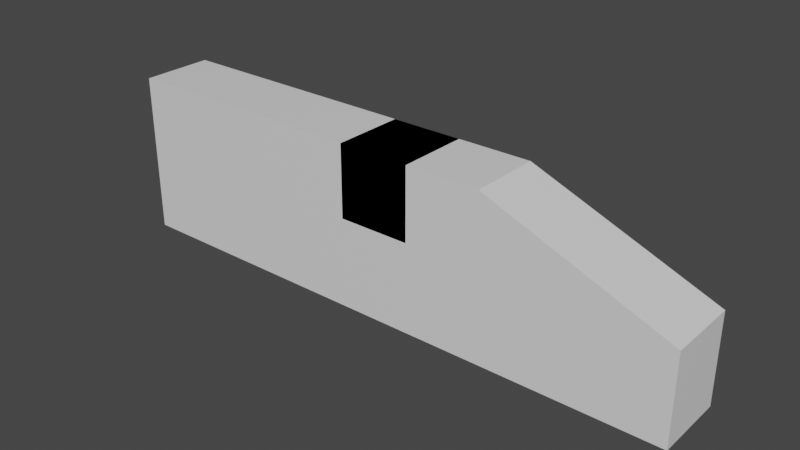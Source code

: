 # Source: PlatformTriangle.blend  (saved by Blender 2.80.75; exported with 4.5.12 LTS)
import bpy
from mathutils import Matrix  # noqa: F401  (used for matrix-valued properties, if any)

bpy.ops.wm.read_factory_settings(use_empty=True)
scene = bpy.context.scene
scene.name = 'Scene'

# ---- collections
col_collection = bpy.data.collections.new('Collection'); scene.collection.children.link(col_collection)

# ---- materials (node trees are filled in below, after node groups)
mat_material = bpy.data.materials.new('Material')
mat_material.alpha_threshold = 0.0
mat_material.use_transparent_shadow = False
mat_material.line_color = (0.0, 0.0, 0.0, 1.0)
mat_m = bpy.data.materials.new('m')
mat_m.use_transparent_shadow = False

# ---- material node trees
mat_material.use_nodes = True; mat_material.node_tree.nodes.clear()
_N = mat_material.node_tree.nodes; _L = mat_material.node_tree.links
n0 = _N.new('ShaderNodeOutputMaterial'); n0.name = 'Material Output'; n0.location = (300, 300)
n1 = _N.new('ShaderNodeBsdfPrincipled'); n1.name = 'Principled BSDF'; n1.location = (10, 300)
n1.distribution = 'GGX'
n1.subsurface_method = 'BURLEY'
n1.inputs[2].default_value = 0.4
n1.inputs[3].default_value = 1.45
n1.inputs[27].default_value = (0.0, 0.0, 0.0, 1.0)
n1.inputs[28].default_value = 1.0
_L.new(n1.outputs[0], n0.inputs[0])
n0.is_active_output = True
mat_m.use_nodes = True; mat_m.node_tree.nodes.clear()
_N = mat_m.node_tree.nodes; _L = mat_m.node_tree.links
n0 = _N.new('ShaderNodeOutputMaterial'); n0.name = 'Material Output'; n0.location = (300, 300)
n1 = _N.new('ShaderNodeBsdfPrincipled'); n1.name = 'Principled BSDF'; n1.location = (10, 300)
n1.distribution = 'GGX'
n1.subsurface_method = 'BURLEY'
n1.inputs[0].default_value = (0.01298, 0.2346, 0.6105, 1.0)
n1.inputs[3].default_value = 1.45
n1.inputs[27].default_value = (0.0, 0.0, 0.0, 1.0)
n1.inputs[28].default_value = 1.0
_L.new(n1.outputs[0], n0.inputs[0])
n0.is_active_output = True

# ---- world
world_world = bpy.data.worlds.new('World'); scene.world = world_world
world_world.use_nodes = True; world_world.node_tree.nodes.clear()
_N = world_world.node_tree.nodes; _L = world_world.node_tree.links
n0 = _N.new('ShaderNodeOutputWorld'); n0.name = 'World Output'; n0.location = (300, 300)
n1 = _N.new('ShaderNodeBackground'); n1.name = 'Background'; n1.location = (10, 300)
n1.inputs[0].default_value = (0.05088, 0.05088, 0.05088, 1.0)
_L.new(n1.outputs[0], n0.inputs[0])
n0.is_active_output = True
world_world.color = (0.05088, 0.05088, 0.05088)
world_world.use_sun_shadow = False
world_world.sun_shadow_jitter_overblur = 0.0

# ---- meshes
me_cube = bpy.data.meshes.new('Cube')
me_cube.from_pydata([(1.0, 1.0, -1.0), (1.0, -1.0, -1.0), (-1.0, 1.0, 1.0), (-1.0, 1.0, -1.0), (-1.0, -1.0, 1.0), (-1.0, -1.0, -1.0), (0.3765, 1.0, -1.0), (0.3765, -1.0, 1.0), (0.3765, -1.0, -1.0), (0.3765, 1.0, 1.0), (-1.0, 1.0, -3.479), (-1.0, -1.0, -3.479), (0.3765, 1.0, -3.479), (0.3765, -1.0, -3.479), (1.0, -1.0, -3.479), (1.0, 1.0, -3.479)], [], [(9, 2, 4, 7), (8, 7, 4, 5), (5, 4, 2, 3), (6, 0, 15, 12), (3, 2, 9, 6), (3, 6, 12, 10), (7, 1, 0, 9), (1, 7, 8), (6, 9, 0), (12, 15, 14, 13), (10, 12, 13, 11), (5, 3, 10, 11), (8, 5, 11, 13), (0, 1, 14, 15), (1, 8, 13, 14)])
_uv = me_cube.uv_layers.new(name='UVMap')
_uv.uv.foreach_set('vector', [0.4817, 0.7498, 0.31, 0.7498, 0.31, 0.5002, 0.4817, 0.5002, 0.6373, 0.2498, 0.6373, 0.0002111, 0.8091, 0.000211, 0.8091, 0.2498, 0.2498, 0.2498, 0.000211, 0.2498, 0.000211, 0.0002111, 0.2498, 0.0002111, 0.2498, 0.328, 0.2498, 0.2502, 0.5591, 0.2502, 0.5591, 0.328, 0.2498, 0.4998, 0.000211, 0.4998, 0.000211, 0.328, 0.2498, 0.328, 0.2498, 0.4998, 0.2498, 0.328, 0.5591, 0.328, 0.5591, 0.4998, 0.5595, 0.5595, 0.821, 0.5595, 0.821, 0.8091, 0.5595, 0.8091, 0.5595, 0.2498, 0.6373, 0.0002111, 0.6373, 0.2498, 0.2498, 0.328, 0.000211, 0.328, 0.2498, 0.2502, 0.07801, 0.9998, 0.000211, 0.9998, 0.0002111, 0.7502, 0.07801, 0.7502, 0.2498, 0.9998, 0.07801, 0.9998, 0.07801, 0.7502, 0.2498, 0.7502, 0.2498, 0.2498, 0.2498, 0.0002111, 0.5591, 0.000211, 0.5591, 0.2498, 0.6373, 0.2498, 0.8091, 0.2498, 0.8091, 0.5591, 0.6373, 0.5591, 0.000211, 0.7498, 0.0002111, 0.5002, 0.3095, 0.5002, 0.3095, 0.7498, 0.5595, 0.2498, 0.6373, 0.2498, 0.6373, 0.5591, 0.5595, 0.5591])
me_cube.materials.append(mat_material)
me_cube.use_remesh_preserve_volume = False
me_cube.use_remesh_preserve_attributes = False
me_cube.use_mirror_vertex_groups = False
me_cube.update()
me_cube_001 = bpy.data.meshes.new('Cube.001')
me_cube_001.from_pydata([(-1.0, -1.0, -1.0), (-1.0, -1.0, 1.0), (-1.0, 1.0, -1.0), (-1.0, 1.0, 1.0), (1.0, -1.0, -1.0), (1.0, 1.0, -1.0)], [], [(0, 1, 3, 2), (2, 5, 4, 0), (0, 4, 1), (2, 3, 5), (3, 1, 4, 5)])
_uv = me_cube_001.uv_layers.new(name='UVMap')
_uv.uv.foreach_set('vector', [0.8284, 0.4142, 0.4142, 0.4142, 0.4142, 1.605e-07, 0.8284, 0.0, 0.0, 1.0, 0.0, 0.5858, 0.4142, 0.5858, 0.4142, 1.0, 0.4142, 0.7071, 0.7071, 0.4142, 0.7071, 1.0, 0.7071, 0.7071, 1.0, 0.4142, 1.0, 1.0, 0.4142, 0.5858, 1.481e-07, 0.5858, 0.0, 7.407e-08, 0.4142, 0.0])
me_cube_001.materials.append(mat_m)
me_cube_001.use_remesh_preserve_volume = False
me_cube_001.use_remesh_preserve_attributes = False
me_cube_001.use_mirror_vertex_groups = False
me_cube_001.update()
me_cube_002 = bpy.data.meshes.new('Cube.002')
me_cube_002.from_pydata([(-1.0, -1.0, -1.0), (-1.0, -1.0, 1.0), (-1.0, 1.0, -1.0), (-1.0, 1.0, 1.0), (1.0, -1.0, -1.0), (1.0, -1.0, 1.0), (1.0, 1.0, -1.0), (1.0, 1.0, 1.0)], [], [(0, 1, 3, 2), (2, 3, 7, 6), (6, 7, 5, 4), (4, 5, 1, 0), (2, 6, 4, 0), (7, 3, 1, 5)])
_uv = me_cube_002.uv_layers.new(name='UVMap')
_uv.uv.foreach_set('vector', [0.375, 0.0, 0.625, 0.0, 0.625, 0.25, 0.375, 0.25, 0.375, 0.25, 0.625, 0.25, 0.625, 0.5, 0.375, 0.5, 0.375, 0.5, 0.625, 0.5, 0.625, 0.75, 0.375, 0.75, 0.375, 0.75, 0.625, 0.75, 0.625, 1.0, 0.375, 1.0, 0.125, 0.5, 0.375, 0.5, 0.375, 0.75, 0.125, 0.75, 0.625, 0.5, 0.875, 0.5, 0.875, 0.75, 0.625, 0.75])
me_cube_002.use_remesh_preserve_volume = False
me_cube_002.use_remesh_preserve_attributes = False
me_cube_002.use_mirror_vertex_groups = False
me_cube_002.update()

# ---- objects
ob_cube_001 = bpy.data.objects.new('Cube.001', me_cube)
ob_cube = bpy.data.objects.new('Cube', me_cube_001)
ob_cube_002 = bpy.data.objects.new('Cube.002', me_cube_002)

# ---- transforms, parenting, visibility, modifiers, constraints
ob_cube_001.location = (0.0, 0.0, 0.0)
ob_cube_001.scale = (8.069, 1.0, 1.0)
ob_cube_001.lock_rotations_4d = False
ob_cube_001.empty_display_type = 'ARROWS'
ob_cube_001.lineart.crease_threshold = 0.0
ob_cube.location = (0.0, 0.0, 0.0)
ob_cube.lineart.crease_threshold = 0.0
ob_cube_002.location = (0.0, 0.0, 0.0)
ob_cube_002.lineart.crease_threshold = 0.0

# ---- collection membership
col_collection.objects.link(ob_cube_001)
col_collection.objects.link(ob_cube)
col_collection.objects.link(ob_cube_002)

# ---- scene / render settings (as saved in the file)
scene.frame_start = 1; scene.frame_end = 250; scene.frame_set(1)
scene.render.engine = 'BLENDER_EEVEE_NEXT'
scene.cycles.use_denoising = False
scene.cycles.samples = 128
scene.cycles.sampling_pattern = 'TABULATED_SOBOL'
scene.cycles.use_adaptive_sampling = False
scene.cycles.use_light_tree = False
scene.view_settings.view_transform = 'Filmic'
bpy.context.view_layer.update()

# ---- added for rendering (the .blend has no active camera and no usable light): camera, sun
cam_auto = bpy.data.cameras.new('AutoCamera')
cam_auto.lens = 50.0
cam_auto.sensor_width = 36.0
cam_auto.clip_end = 1000.0
ob_auto_camera = bpy.data.objects.new('AutoCamera', cam_auto)
scene.collection.objects.link(ob_auto_camera)
ob_auto_camera.location = (15.6064, -18.7277, 11.2458)
ob_auto_camera.rotation_euler = (1.09748, -7.21219e-08, 0.694738)
scene.camera = ob_auto_camera
light_auto_sun = bpy.data.lights.new('AutoSun', 'SUN')
light_auto_sun.energy = 3.0
light_auto_sun.angle = 0.0523599
ob_auto_sun = bpy.data.objects.new('AutoSun', light_auto_sun)
scene.collection.objects.link(ob_auto_sun)
ob_auto_sun.rotation_euler = (0.872665, 0.174533, 0.523599)
bpy.context.view_layer.update()
